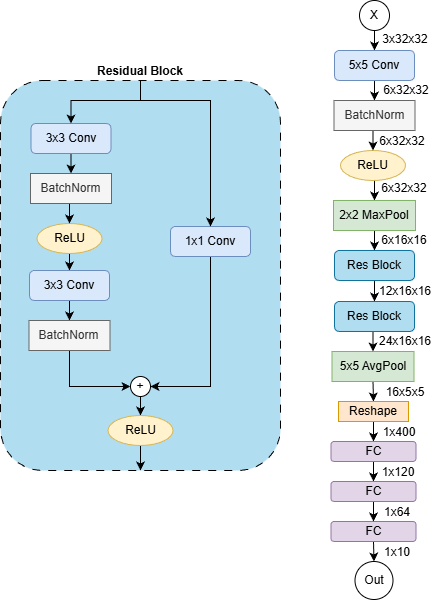

The diagram above was exported from draw.io. Its source (the exported page's mxGraphModel, read from the mxfile embedded in the PNG):
<mxGraphModel dx="1722" dy="919" grid="1" gridSize="10" guides="1" tooltips="1" connect="1" arrows="1" fold="1" page="1" pageScale="1" pageWidth="850" pageHeight="1100" math="0" shadow="0">
  <root>
    <mxCell id="0" />
    <mxCell id="1" parent="0" />
    <mxCell id="Tm1UdA0nrasok31j3bGO-54" edge="1" parent="1" source="Tm1UdA0nrasok31j3bGO-41" style="edgeStyle=orthogonalEdgeStyle;rounded=0;orthogonalLoop=1;jettySize=auto;html=1;exitX=0.5;exitY=0;exitDx=0;exitDy=0;entryX=0.5;entryY=0;entryDx=0;entryDy=0;" target="Tm1UdA0nrasok31j3bGO-42">
      <mxGeometry relative="1" as="geometry">
        <Array as="points">
          <mxPoint x="240" y="170" />
          <mxPoint x="171" y="170" />
        </Array>
      </mxGeometry>
    </mxCell>
    <mxCell id="Tm1UdA0nrasok31j3bGO-61" edge="1" parent="1" source="Tm1UdA0nrasok31j3bGO-41" style="edgeStyle=orthogonalEdgeStyle;rounded=0;orthogonalLoop=1;jettySize=auto;html=1;exitX=0.5;exitY=0;exitDx=0;exitDy=0;entryX=0.5;entryY=0;entryDx=0;entryDy=0;" target="Tm1UdA0nrasok31j3bGO-60">
      <mxGeometry relative="1" as="geometry">
        <Array as="points">
          <mxPoint x="240" y="170" />
          <mxPoint x="310" y="170" />
        </Array>
      </mxGeometry>
    </mxCell>
    <mxCell id="Tm1UdA0nrasok31j3bGO-63" edge="1" parent="1" source="Tm1UdA0nrasok31j3bGO-41" style="edgeStyle=orthogonalEdgeStyle;rounded=0;orthogonalLoop=1;jettySize=auto;html=1;exitX=0.5;exitY=0;exitDx=0;exitDy=0;entryX=0.5;entryY=0;entryDx=0;entryDy=0;" target="Tm1UdA0nrasok31j3bGO-42">
      <mxGeometry relative="1" as="geometry">
        <Array as="points">
          <mxPoint x="240" y="170" />
          <mxPoint x="171" y="170" />
        </Array>
      </mxGeometry>
    </mxCell>
    <mxCell id="Tm1UdA0nrasok31j3bGO-41" parent="1" style="rounded=1;whiteSpace=wrap;html=1;fillColor=#b1ddf0;strokeColor=#000000;dashed=1;dashPattern=8 8;labelPosition=center;verticalLabelPosition=top;align=center;verticalAlign=bottom;" value="&lt;b&gt;Residual Block&lt;/b&gt;" vertex="1">
      <mxGeometry height="390" width="280" x="100" y="150" as="geometry" />
    </mxCell>
    <mxCell id="Tm1UdA0nrasok31j3bGO-1" edge="1" parent="1" source="Tm1UdA0nrasok31j3bGO-2" style="edgeStyle=orthogonalEdgeStyle;rounded=0;orthogonalLoop=1;jettySize=auto;html=1;exitX=0.5;exitY=1;exitDx=0;exitDy=0;entryX=0.5;entryY=0;entryDx=0;entryDy=0;" target="Tm1UdA0nrasok31j3bGO-4">
      <mxGeometry relative="1" as="geometry" />
    </mxCell>
    <mxCell id="Tm1UdA0nrasok31j3bGO-2" parent="1" style="ellipse;whiteSpace=wrap;html=1;aspect=fixed;align=center;" value="X" vertex="1">
      <mxGeometry height="30" width="30" x="459" y="70" as="geometry" />
    </mxCell>
    <mxCell id="Tm1UdA0nrasok31j3bGO-3" edge="1" parent="1" source="Tm1UdA0nrasok31j3bGO-4" style="edgeStyle=orthogonalEdgeStyle;rounded=0;orthogonalLoop=1;jettySize=auto;html=1;exitX=0.5;exitY=1;exitDx=0;exitDy=0;entryX=0.5;entryY=0;entryDx=0;entryDy=0;" target="Tm1UdA0nrasok31j3bGO-36">
      <mxGeometry relative="1" as="geometry" />
    </mxCell>
    <mxCell id="Tm1UdA0nrasok31j3bGO-4" parent="1" style="rounded=1;whiteSpace=wrap;html=1;fillColor=#dae8fc;strokeColor=#6c8ebf;" value="5x5 Conv" vertex="1">
      <mxGeometry height="30" width="80" x="434" y="120" as="geometry" />
    </mxCell>
    <mxCell id="Tm1UdA0nrasok31j3bGO-5" edge="1" parent="1" source="Tm1UdA0nrasok31j3bGO-6" style="edgeStyle=orthogonalEdgeStyle;rounded=0;orthogonalLoop=1;jettySize=auto;html=1;exitX=0.5;exitY=1;exitDx=0;exitDy=0;entryX=0.5;entryY=0;entryDx=0;entryDy=0;" target="Tm1UdA0nrasok31j3bGO-8">
      <mxGeometry relative="1" as="geometry" />
    </mxCell>
    <mxCell id="Tm1UdA0nrasok31j3bGO-6" parent="1" style="ellipse;whiteSpace=wrap;html=1;fillColor=#fff2cc;strokeColor=#d6b656;" value="ReLU" vertex="1">
      <mxGeometry height="30" width="65" x="440" y="220" as="geometry" />
    </mxCell>
    <mxCell id="Tm1UdA0nrasok31j3bGO-7" edge="1" parent="1" source="Tm1UdA0nrasok31j3bGO-8" style="edgeStyle=orthogonalEdgeStyle;rounded=0;orthogonalLoop=1;jettySize=auto;html=1;exitX=0.5;exitY=1;exitDx=0;exitDy=0;entryX=0.5;entryY=0;entryDx=0;entryDy=0;" target="Tm1UdA0nrasok31j3bGO-10">
      <mxGeometry relative="1" as="geometry" />
    </mxCell>
    <mxCell id="Tm1UdA0nrasok31j3bGO-8" parent="1" style="rounded=0;whiteSpace=wrap;html=1;fillColor=#d5e8d4;strokeColor=#82b366;" value="2x2 MaxPool" vertex="1">
      <mxGeometry height="30" width="82" x="433" y="270" as="geometry" />
    </mxCell>
    <mxCell id="Tm1UdA0nrasok31j3bGO-68" edge="1" parent="1" source="Tm1UdA0nrasok31j3bGO-10" style="edgeStyle=orthogonalEdgeStyle;rounded=0;orthogonalLoop=1;jettySize=auto;html=1;exitX=0.5;exitY=1;exitDx=0;exitDy=0;entryX=0.5;entryY=0;entryDx=0;entryDy=0;" target="Tm1UdA0nrasok31j3bGO-66">
      <mxGeometry relative="1" as="geometry" />
    </mxCell>
    <mxCell id="Tm1UdA0nrasok31j3bGO-10" parent="1" style="rounded=1;whiteSpace=wrap;html=1;fillColor=#b1ddf0;strokeColor=#10739e;" value="Res Block" vertex="1">
      <mxGeometry height="30" width="80" x="434" y="320" as="geometry" />
    </mxCell>
    <mxCell id="Tm1UdA0nrasok31j3bGO-13" edge="1" parent="1" source="Tm1UdA0nrasok31j3bGO-14" style="edgeStyle=orthogonalEdgeStyle;rounded=0;orthogonalLoop=1;jettySize=auto;html=1;exitX=0.5;exitY=1;exitDx=0;exitDy=0;entryX=0.5;entryY=0;entryDx=0;entryDy=0;" target="Tm1UdA0nrasok31j3bGO-16">
      <mxGeometry relative="1" as="geometry" />
    </mxCell>
    <mxCell id="Tm1UdA0nrasok31j3bGO-14" parent="1" style="rounded=0;whiteSpace=wrap;html=1;fillColor=#d5e8d4;strokeColor=#82b366;" value="5x5 AvgPool" vertex="1">
      <mxGeometry height="30" width="82" x="431.5" y="421" as="geometry" />
    </mxCell>
    <mxCell id="Tm1UdA0nrasok31j3bGO-15" edge="1" parent="1" source="Tm1UdA0nrasok31j3bGO-16" style="edgeStyle=orthogonalEdgeStyle;rounded=0;orthogonalLoop=1;jettySize=auto;html=1;exitX=0.5;exitY=1;exitDx=0;exitDy=0;entryX=0.5;entryY=0;entryDx=0;entryDy=0;" target="Tm1UdA0nrasok31j3bGO-18">
      <mxGeometry relative="1" as="geometry" />
    </mxCell>
    <mxCell id="Tm1UdA0nrasok31j3bGO-16" parent="1" style="rounded=0;whiteSpace=wrap;html=1;fillColor=#ffe6cc;strokeColor=#d79b00;" value="Reshape" vertex="1">
      <mxGeometry height="20" width="70" x="438" y="471" as="geometry" />
    </mxCell>
    <mxCell id="Tm1UdA0nrasok31j3bGO-17" edge="1" parent="1" source="Tm1UdA0nrasok31j3bGO-18" style="edgeStyle=orthogonalEdgeStyle;rounded=0;orthogonalLoop=1;jettySize=auto;html=1;exitX=0.5;exitY=1;exitDx=0;exitDy=0;entryX=0.5;entryY=0;entryDx=0;entryDy=0;" target="Tm1UdA0nrasok31j3bGO-22">
      <mxGeometry relative="1" as="geometry" />
    </mxCell>
    <mxCell id="Tm1UdA0nrasok31j3bGO-18" parent="1" style="rounded=1;whiteSpace=wrap;html=1;fillColor=#e1d5e7;strokeColor=#9673a6;" value="FC" vertex="1">
      <mxGeometry height="20" width="85" x="430.5" y="511" as="geometry" />
    </mxCell>
    <mxCell id="Tm1UdA0nrasok31j3bGO-19" edge="1" parent="1" source="Tm1UdA0nrasok31j3bGO-20" style="edgeStyle=orthogonalEdgeStyle;rounded=0;orthogonalLoop=1;jettySize=auto;html=1;exitX=0.5;exitY=1;exitDx=0;exitDy=0;entryX=0.5;entryY=0;entryDx=0;entryDy=0;" target="Tm1UdA0nrasok31j3bGO-33">
      <mxGeometry relative="1" as="geometry" />
    </mxCell>
    <mxCell id="Tm1UdA0nrasok31j3bGO-20" parent="1" style="rounded=1;whiteSpace=wrap;html=1;fillColor=#e1d5e7;strokeColor=#9673a6;" value="FC" vertex="1">
      <mxGeometry height="20" width="85" x="430.5" y="591" as="geometry" />
    </mxCell>
    <mxCell id="Tm1UdA0nrasok31j3bGO-21" edge="1" parent="1" source="Tm1UdA0nrasok31j3bGO-22" style="edgeStyle=orthogonalEdgeStyle;rounded=0;orthogonalLoop=1;jettySize=auto;html=1;exitX=0.5;exitY=1;exitDx=0;exitDy=0;entryX=0.5;entryY=0;entryDx=0;entryDy=0;" target="Tm1UdA0nrasok31j3bGO-20">
      <mxGeometry relative="1" as="geometry" />
    </mxCell>
    <mxCell id="Tm1UdA0nrasok31j3bGO-22" parent="1" style="rounded=1;whiteSpace=wrap;html=1;fillColor=#e1d5e7;strokeColor=#9673a6;" value="FC" vertex="1">
      <mxGeometry height="20" width="85" x="430.5" y="551" as="geometry" />
    </mxCell>
    <mxCell id="Tm1UdA0nrasok31j3bGO-23" parent="1" style="text;html=1;whiteSpace=wrap;strokeColor=none;fillColor=none;align=center;verticalAlign=middle;rounded=0;" value="3x32x32" vertex="1">
      <mxGeometry height="30" width="60" x="475" y="94" as="geometry" />
    </mxCell>
    <mxCell id="Tm1UdA0nrasok31j3bGO-24" parent="1" style="text;html=1;whiteSpace=wrap;strokeColor=none;fillColor=none;align=center;verticalAlign=middle;rounded=0;" value="6x32x32" vertex="1">
      <mxGeometry height="30" width="60" x="476" y="145" as="geometry" />
    </mxCell>
    <mxCell id="Tm1UdA0nrasok31j3bGO-25" parent="1" style="text;html=1;whiteSpace=wrap;strokeColor=none;fillColor=none;align=center;verticalAlign=middle;rounded=0;" value="6x32x32" vertex="1">
      <mxGeometry height="30" width="60" x="473.5" y="243" as="geometry" />
    </mxCell>
    <mxCell id="Tm1UdA0nrasok31j3bGO-26" parent="1" style="text;html=1;whiteSpace=wrap;strokeColor=none;fillColor=none;align=center;verticalAlign=middle;rounded=0;" value="6x16x16" vertex="1">
      <mxGeometry height="30" width="60" x="473.5" y="295" as="geometry" />
    </mxCell>
    <mxCell id="Tm1UdA0nrasok31j3bGO-27" parent="1" style="text;html=1;whiteSpace=wrap;strokeColor=none;fillColor=none;align=center;verticalAlign=middle;rounded=0;" value="12x16x16" vertex="1">
      <mxGeometry height="30" width="60" x="475" y="346" as="geometry" />
    </mxCell>
    <mxCell id="Tm1UdA0nrasok31j3bGO-29" parent="1" style="text;html=1;whiteSpace=wrap;strokeColor=none;fillColor=none;align=center;verticalAlign=middle;rounded=0;" value="16x5x5" vertex="1">
      <mxGeometry height="30" width="60" x="474.5" y="447" as="geometry" />
    </mxCell>
    <mxCell id="Tm1UdA0nrasok31j3bGO-30" parent="1" style="text;html=1;whiteSpace=wrap;strokeColor=none;fillColor=none;align=center;verticalAlign=middle;rounded=0;" value="1x400" vertex="1">
      <mxGeometry height="30" width="60" x="468.5" y="487" as="geometry" />
    </mxCell>
    <mxCell id="Tm1UdA0nrasok31j3bGO-31" parent="1" style="text;html=1;whiteSpace=wrap;strokeColor=none;fillColor=none;align=center;verticalAlign=middle;rounded=0;" value="1x120" vertex="1">
      <mxGeometry height="30" width="60" x="467.5" y="527" as="geometry" />
    </mxCell>
    <mxCell id="Tm1UdA0nrasok31j3bGO-32" parent="1" style="text;html=1;whiteSpace=wrap;strokeColor=none;fillColor=none;align=center;verticalAlign=middle;rounded=0;" value="1x64" vertex="1">
      <mxGeometry height="30" width="60" x="466.5" y="567" as="geometry" />
    </mxCell>
    <mxCell id="Tm1UdA0nrasok31j3bGO-33" parent="1" style="ellipse;whiteSpace=wrap;html=1;aspect=fixed;" value="Out" vertex="1">
      <mxGeometry height="38" width="38" x="454.5" y="631" as="geometry" />
    </mxCell>
    <mxCell id="Tm1UdA0nrasok31j3bGO-34" parent="1" style="text;html=1;whiteSpace=wrap;strokeColor=none;fillColor=none;align=center;verticalAlign=middle;rounded=0;" value="1x10" vertex="1">
      <mxGeometry height="30" width="60" x="466.5" y="607" as="geometry" />
    </mxCell>
    <mxCell id="Tm1UdA0nrasok31j3bGO-35" edge="1" parent="1" source="Tm1UdA0nrasok31j3bGO-36" style="edgeStyle=orthogonalEdgeStyle;rounded=0;orthogonalLoop=1;jettySize=auto;html=1;exitX=0.5;exitY=1;exitDx=0;exitDy=0;entryX=0.5;entryY=0;entryDx=0;entryDy=0;" target="Tm1UdA0nrasok31j3bGO-6">
      <mxGeometry relative="1" as="geometry" />
    </mxCell>
    <mxCell id="Tm1UdA0nrasok31j3bGO-36" parent="1" style="rounded=0;whiteSpace=wrap;html=1;fillColor=#f5f5f5;strokeColor=#666666;fontColor=#333333;" value="BatchNorm" vertex="1">
      <mxGeometry height="30" width="81" x="433.5" y="170" as="geometry" />
    </mxCell>
    <mxCell id="Tm1UdA0nrasok31j3bGO-39" parent="1" style="text;html=1;whiteSpace=wrap;strokeColor=none;fillColor=none;align=center;verticalAlign=middle;rounded=0;" value="6x32x32" vertex="1">
      <mxGeometry height="30" width="60" x="472" y="196" as="geometry" />
    </mxCell>
    <mxCell id="Tm1UdA0nrasok31j3bGO-46" edge="1" parent="1" source="Tm1UdA0nrasok31j3bGO-42" style="edgeStyle=orthogonalEdgeStyle;rounded=0;orthogonalLoop=1;jettySize=auto;html=1;exitX=0.5;exitY=1;exitDx=0;exitDy=0;entryX=0.5;entryY=0;entryDx=0;entryDy=0;" target="Tm1UdA0nrasok31j3bGO-44">
      <mxGeometry relative="1" as="geometry" />
    </mxCell>
    <mxCell id="Tm1UdA0nrasok31j3bGO-42" parent="1" style="rounded=1;whiteSpace=wrap;html=1;fillColor=#dae8fc;strokeColor=#6c8ebf;" value="3x3 Conv" vertex="1">
      <mxGeometry height="30" width="80" x="130.5" y="193" as="geometry" />
    </mxCell>
    <mxCell id="Tm1UdA0nrasok31j3bGO-55" edge="1" parent="1" source="Tm1UdA0nrasok31j3bGO-43" style="edgeStyle=orthogonalEdgeStyle;rounded=0;orthogonalLoop=1;jettySize=auto;html=1;exitX=0.5;exitY=1;exitDx=0;exitDy=0;entryX=0.5;entryY=0;entryDx=0;entryDy=0;" target="Tm1UdA0nrasok31j3bGO-48">
      <mxGeometry relative="1" as="geometry" />
    </mxCell>
    <mxCell id="Tm1UdA0nrasok31j3bGO-43" parent="1" style="ellipse;whiteSpace=wrap;html=1;fillColor=#fff2cc;strokeColor=#d6b656;" value="ReLU" vertex="1">
      <mxGeometry height="30" width="65" x="136.5" y="293" as="geometry" />
    </mxCell>
    <mxCell id="Tm1UdA0nrasok31j3bGO-47" edge="1" parent="1" source="Tm1UdA0nrasok31j3bGO-44" style="edgeStyle=orthogonalEdgeStyle;rounded=0;orthogonalLoop=1;jettySize=auto;html=1;exitX=0.5;exitY=1;exitDx=0;exitDy=0;entryX=0.5;entryY=0;entryDx=0;entryDy=0;" target="Tm1UdA0nrasok31j3bGO-43">
      <mxGeometry relative="1" as="geometry" />
    </mxCell>
    <mxCell id="Tm1UdA0nrasok31j3bGO-44" parent="1" style="rounded=0;whiteSpace=wrap;html=1;fillColor=#f5f5f5;strokeColor=#666666;fontColor=#333333;" value="BatchNorm" vertex="1">
      <mxGeometry height="30" width="81" x="130" y="243" as="geometry" />
    </mxCell>
    <mxCell id="Tm1UdA0nrasok31j3bGO-59" edge="1" parent="1" source="Tm1UdA0nrasok31j3bGO-48" style="edgeStyle=orthogonalEdgeStyle;rounded=0;orthogonalLoop=1;jettySize=auto;html=1;exitX=0.5;exitY=1;exitDx=0;exitDy=0;entryX=0.5;entryY=0;entryDx=0;entryDy=0;" target="Tm1UdA0nrasok31j3bGO-49">
      <mxGeometry relative="1" as="geometry" />
    </mxCell>
    <mxCell id="Tm1UdA0nrasok31j3bGO-48" parent="1" style="rounded=1;whiteSpace=wrap;html=1;fillColor=#dae8fc;strokeColor=#6c8ebf;" value="3x3 Conv" vertex="1">
      <mxGeometry height="30" width="80" x="129" y="340" as="geometry" />
    </mxCell>
    <mxCell id="Tm1UdA0nrasok31j3bGO-52" edge="1" parent="1" source="Tm1UdA0nrasok31j3bGO-49" style="edgeStyle=orthogonalEdgeStyle;rounded=0;orthogonalLoop=1;jettySize=auto;html=1;exitX=0.5;exitY=1;exitDx=0;exitDy=0;entryX=0;entryY=0.5;entryDx=0;entryDy=0;" target="Tm1UdA0nrasok31j3bGO-50">
      <mxGeometry relative="1" as="geometry" />
    </mxCell>
    <mxCell id="Tm1UdA0nrasok31j3bGO-49" parent="1" style="rounded=0;whiteSpace=wrap;html=1;fillColor=#f5f5f5;strokeColor=#666666;fontColor=#333333;" value="BatchNorm" vertex="1">
      <mxGeometry height="30" width="81" x="128.5" y="390" as="geometry" />
    </mxCell>
    <mxCell id="Tm1UdA0nrasok31j3bGO-58" edge="1" parent="1" source="Tm1UdA0nrasok31j3bGO-50" style="edgeStyle=orthogonalEdgeStyle;rounded=0;orthogonalLoop=1;jettySize=auto;html=1;exitX=0.5;exitY=1;exitDx=0;exitDy=0;entryX=0.5;entryY=0;entryDx=0;entryDy=0;" target="Tm1UdA0nrasok31j3bGO-56">
      <mxGeometry relative="1" as="geometry" />
    </mxCell>
    <mxCell id="Tm1UdA0nrasok31j3bGO-50" parent="1" style="ellipse;whiteSpace=wrap;html=1;aspect=fixed;" value="+" vertex="1">
      <mxGeometry height="20" width="20" x="230" y="446" as="geometry" />
    </mxCell>
    <mxCell id="Tm1UdA0nrasok31j3bGO-57" edge="1" parent="1" source="Tm1UdA0nrasok31j3bGO-56" style="edgeStyle=orthogonalEdgeStyle;rounded=0;orthogonalLoop=1;jettySize=auto;html=1;exitX=0.5;exitY=1;exitDx=0;exitDy=0;entryX=0.5;entryY=1;entryDx=0;entryDy=0;" target="Tm1UdA0nrasok31j3bGO-41">
      <mxGeometry relative="1" as="geometry" />
    </mxCell>
    <mxCell id="Tm1UdA0nrasok31j3bGO-56" parent="1" style="ellipse;whiteSpace=wrap;html=1;fillColor=#fff2cc;strokeColor=#d6b656;" value="ReLU" vertex="1">
      <mxGeometry height="30" width="65" x="207.5" y="485" as="geometry" />
    </mxCell>
    <mxCell id="Tm1UdA0nrasok31j3bGO-62" edge="1" parent="1" source="Tm1UdA0nrasok31j3bGO-60" style="edgeStyle=orthogonalEdgeStyle;rounded=0;orthogonalLoop=1;jettySize=auto;html=1;exitX=0.5;exitY=1;exitDx=0;exitDy=0;entryX=1;entryY=0.5;entryDx=0;entryDy=0;" target="Tm1UdA0nrasok31j3bGO-50">
      <mxGeometry relative="1" as="geometry" />
    </mxCell>
    <mxCell id="Tm1UdA0nrasok31j3bGO-60" parent="1" style="rounded=1;whiteSpace=wrap;html=1;fillColor=#dae8fc;strokeColor=#6c8ebf;" value="1x1 Conv" vertex="1">
      <mxGeometry height="30" width="80" x="270" y="296" as="geometry" />
    </mxCell>
    <mxCell id="Tm1UdA0nrasok31j3bGO-64" edge="1" parent="1" source="Tm1UdA0nrasok31j3bGO-41" style="edgeStyle=orthogonalEdgeStyle;rounded=0;orthogonalLoop=1;jettySize=auto;html=1;exitX=0.5;exitY=0;exitDx=0;exitDy=0;entryX=0.5;entryY=0;entryDx=0;entryDy=0;" target="Tm1UdA0nrasok31j3bGO-42">
      <mxGeometry relative="1" as="geometry">
        <Array as="points">
          <mxPoint x="240" y="170" />
          <mxPoint x="171" y="170" />
        </Array>
      </mxGeometry>
    </mxCell>
    <mxCell id="Tm1UdA0nrasok31j3bGO-65" edge="1" parent="1" source="Tm1UdA0nrasok31j3bGO-41" style="edgeStyle=orthogonalEdgeStyle;rounded=0;orthogonalLoop=1;jettySize=auto;html=1;exitX=0.5;exitY=0;exitDx=0;exitDy=0;entryX=0.5;entryY=0;entryDx=0;entryDy=0;" target="Tm1UdA0nrasok31j3bGO-60">
      <mxGeometry relative="1" as="geometry">
        <Array as="points">
          <mxPoint x="240" y="170" />
          <mxPoint x="310" y="170" />
        </Array>
      </mxGeometry>
    </mxCell>
    <mxCell id="zoJKlhQmvR8WkYLWst7C-3" edge="1" parent="1" source="Tm1UdA0nrasok31j3bGO-66" style="edgeStyle=orthogonalEdgeStyle;rounded=0;orthogonalLoop=1;jettySize=auto;html=1;exitX=0.5;exitY=1;exitDx=0;exitDy=0;entryX=0.5;entryY=0;entryDx=0;entryDy=0;" target="Tm1UdA0nrasok31j3bGO-14">
      <mxGeometry relative="1" as="geometry" />
    </mxCell>
    <mxCell id="Tm1UdA0nrasok31j3bGO-66" parent="1" style="rounded=1;whiteSpace=wrap;html=1;fillColor=#b1ddf0;strokeColor=#10739e;" value="Res Block" vertex="1">
      <mxGeometry height="30" width="80" x="434" y="371" as="geometry" />
    </mxCell>
    <mxCell id="Tm1UdA0nrasok31j3bGO-67" parent="1" style="text;html=1;whiteSpace=wrap;strokeColor=none;fillColor=none;align=center;verticalAlign=middle;rounded=0;" value="24x16x16" vertex="1">
      <mxGeometry height="30" width="60" x="475" y="396" as="geometry" />
    </mxCell>
  </root>
</mxGraphModel>